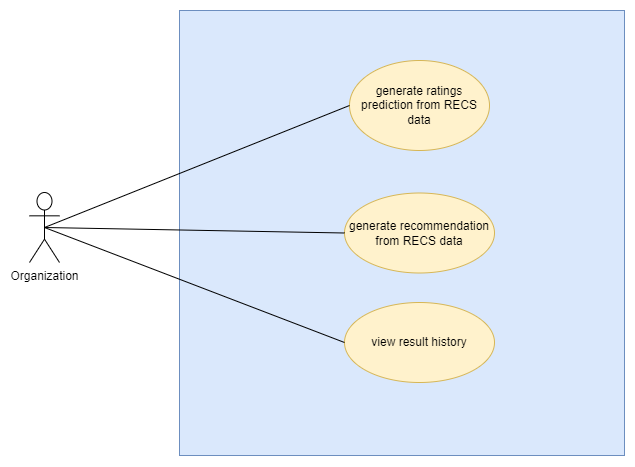

The diagram above was exported from draw.io. Its source (the exported page's mxGraphModel, read from the mxfile embedded in the PNG):
<mxGraphModel dx="1686" dy="760" grid="1" gridSize="10" guides="1" tooltips="1" connect="1" arrows="1" fold="1" page="1" pageScale="1" pageWidth="850" pageHeight="1100" math="0" shadow="0">
  <root>
    <mxCell id="0" />
    <mxCell id="1" parent="0" />
    <mxCell id="2" value="" style="group" vertex="1" connectable="0" parent="1">
      <mxGeometry x="160" y="1680" width="595" height="445" as="geometry" />
    </mxCell>
    <mxCell id="3" value="Organization&lt;br&gt;" style="shape=umlActor;verticalLabelPosition=bottom;verticalAlign=top;html=1;outlineConnect=0;" vertex="1" parent="2">
      <mxGeometry y="182" width="30" height="70" as="geometry" />
    </mxCell>
    <mxCell id="4" value="" style="whiteSpace=wrap;html=1;aspect=fixed;fillColor=#dae8fc;strokeColor=#6c8ebf;" vertex="1" parent="2">
      <mxGeometry x="150" width="445" height="445" as="geometry" />
    </mxCell>
    <mxCell id="5" value="generate recommendation from RECS data" style="ellipse;whiteSpace=wrap;html=1;fillColor=#fff2cc;strokeColor=#d6b656;" vertex="1" parent="2">
      <mxGeometry x="315" y="182.5" width="150" height="80" as="geometry" />
    </mxCell>
    <mxCell id="6" value="" style="endArrow=none;html=1;rounded=0;entryX=0.5;entryY=0.5;entryDx=0;entryDy=0;entryPerimeter=0;exitX=0;exitY=0.5;exitDx=0;exitDy=0;" edge="1" parent="2" source="5" target="3">
      <mxGeometry width="50" height="50" relative="1" as="geometry">
        <mxPoint x="280" y="232" as="sourcePoint" />
        <mxPoint x="330" y="182" as="targetPoint" />
      </mxGeometry>
    </mxCell>
    <mxCell id="7" value="generate ratings prediction from RECS data" style="ellipse;whiteSpace=wrap;html=1;fillColor=#fff2cc;strokeColor=#d6b656;" vertex="1" parent="2">
      <mxGeometry x="320" y="50" width="140" height="90" as="geometry" />
    </mxCell>
    <mxCell id="8" value="" style="endArrow=none;html=1;rounded=0;entryX=0.5;entryY=0.5;entryDx=0;entryDy=0;entryPerimeter=0;exitX=0;exitY=0.5;exitDx=0;exitDy=0;" edge="1" parent="2" source="7" target="3">
      <mxGeometry width="50" height="50" relative="1" as="geometry">
        <mxPoint x="333.75" y="332" as="sourcePoint" />
        <mxPoint x="25" y="227" as="targetPoint" />
      </mxGeometry>
    </mxCell>
    <mxCell id="9" value="view result history" style="ellipse;whiteSpace=wrap;html=1;fillColor=#fff2cc;strokeColor=#d6b656;" vertex="1" parent="2">
      <mxGeometry x="315" y="292" width="150" height="80" as="geometry" />
    </mxCell>
    <mxCell id="10" value="" style="endArrow=none;html=1;rounded=0;entryX=0.5;entryY=0.5;entryDx=0;entryDy=0;entryPerimeter=0;exitX=0;exitY=0.5;exitDx=0;exitDy=0;" edge="1" parent="2" source="9" target="3">
      <mxGeometry width="50" height="50" relative="1" as="geometry">
        <mxPoint x="275" y="322" as="sourcePoint" />
        <mxPoint x="10" y="307" as="targetPoint" />
      </mxGeometry>
    </mxCell>
  </root>
</mxGraphModel>